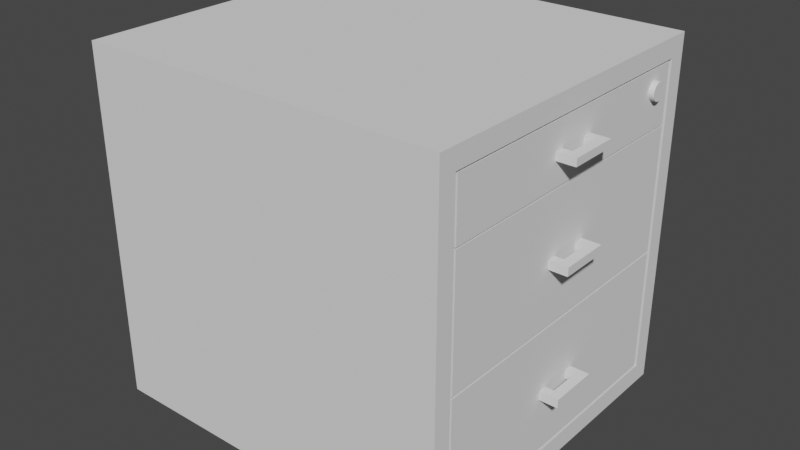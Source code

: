 # Source: Tumba.blend  (saved by Blender 2.90.8; exported with 4.5.12 LTS)
import bpy
from mathutils import Matrix  # noqa: F401  (used for matrix-valued properties, if any)

bpy.ops.wm.read_factory_settings(use_empty=True)
scene = bpy.context.scene
scene.name = 'Scene'

# ---- collections
col_collection = bpy.data.collections.new('Collection'); scene.collection.children.link(col_collection)

# ---- node groups
ng_auto_smooth = bpy.data.node_groups.new('Auto Smooth', 'GeometryNodeTree')
_s = ng_auto_smooth.interface.new_socket(name='Geometry', in_out='OUTPUT', socket_type='NodeSocketGeometry')
_s = ng_auto_smooth.interface.new_socket(name='Geometry', in_out='INPUT', socket_type='NodeSocketGeometry')
_s = ng_auto_smooth.interface.new_socket(name='Angle', in_out='INPUT', socket_type='NodeSocketFloat')
_s.subtype = 'ANGLE'
_s.min_value = 0.0
_s.max_value = 3.142
ng_auto_smooth.is_modifier = True
_N = ng_auto_smooth.nodes; _L = ng_auto_smooth.links
n0 = _N.new('NodeGroupOutput'); n0.name = 'Group Output'; n0.location = (480, -100)
n1 = _N.new('NodeGroupInput'); n1.name = 'Group Input'; n1.location = (-420, -300)
n2 = _N.new('NodeGroupInput'); n2.name = 'Group Input.001'; n2.location = (-60, -100)
n3 = _N.new('GeometryNodeSetShadeSmooth'); n3.name = 'Set Shade Smooth'; n3.location = (120, -100)
n3.domain = 'EDGE'
n4 = _N.new('GeometryNodeSetShadeSmooth'); n4.name = 'Set Shade Smooth.001'; n4.location = (300, -100)
n5 = _N.new('GeometryNodeInputMeshEdgeAngle'); n5.name = 'Edge Angle'; n5.location = (-420, -220)
n6 = _N.new('GeometryNodeInputEdgeSmooth'); n6.name = 'Is Edge Smooth'; n6.location = (-60, -160)
n7 = _N.new('GeometryNodeInputShadeSmooth'); n7.name = 'Is Face Smooth'; n7.location = (-240, -340)
n8 = _N.new('FunctionNodeBooleanMath'); n8.name = 'Boolean Math'; n8.location = (-60, -220)
n9 = _N.new('FunctionNodeCompare'); n9.name = 'Compare'; n9.location = (-240, -180)
n9.operation = 'LESS_EQUAL'
_L.new(n5.outputs[0], n9.inputs[0])
_L.new(n4.outputs[0], n0.inputs[0])
_L.new(n1.outputs[1], n9.inputs[1])
_L.new(n9.outputs[0], n8.inputs[0])
_L.new(n7.outputs[0], n8.inputs[1])
_L.new(n2.outputs[0], n3.inputs[0])
_L.new(n6.outputs[0], n3.inputs[1])
_L.new(n3.outputs[0], n4.inputs[0])
_L.new(n8.outputs[0], n3.inputs[2])
n0.is_active_output = True

# ---- world
world_world = bpy.data.worlds.new('World'); scene.world = world_world
world_world.use_nodes = True; world_world.node_tree.nodes.clear()
_N = world_world.node_tree.nodes; _L = world_world.node_tree.links
n0 = _N.new('ShaderNodeOutputWorld'); n0.name = 'World Output'; n0.location = (300, 300)
n1 = _N.new('ShaderNodeBackground'); n1.name = 'Background'; n1.location = (10, 300)
n1.inputs[0].default_value = (0.05088, 0.05088, 0.05088, 1.0)
_L.new(n1.outputs[0], n0.inputs[0])
n0.is_active_output = True
world_world.color = (0.05088, 0.05088, 0.05088)
world_world.use_sun_shadow = False
world_world.sun_shadow_jitter_overblur = 0.0

# ---- meshes
me_x = bpy.data.meshes.new('Куб')
me_x.from_pydata([(-0.4885, -0.4218, 0.0003239), (-0.4885, -0.4218, 0.9176), (-0.4885, 0.461, 0.0003239), (-0.4885, 0.461, 0.9176), (0.4673, -0.4218, 0.0003239), (0.4673, -0.4218, 0.9176), (0.4673, 0.461, 0.0003239), (0.4673, 0.461, 0.9176), (-0.4471, -0.3836, 0.04171), (-0.4471, -0.3836, 0.8763), (-0.4471, 0.4228, 0.04171), (-0.4471, 0.4228, 0.8763), (0.4673, -0.375, 0.05101), (0.4673, -0.375, 0.867), (0.4673, 0.4142, 0.05101), (0.4673, 0.4142, 0.867)], [], [(0, 1, 3, 2), (2, 3, 7, 6), (4, 5, 1, 0), (2, 6, 4, 0), (7, 3, 1, 5), (8, 10, 11, 9), (10, 14, 15, 11), (12, 8, 9, 13), (10, 8, 12, 14), (15, 13, 9, 11), (4, 6, 7, 5, 13, 15, 14, 12), (5, 4, 12, 13)])
_uv = me_x.uv_layers.new(name='UVКарта')
_uv.uv.foreach_set('vector', [0.375, 0.0, 0.625, 0.0, 0.625, 0.25, 0.375, 0.25, 0.375, 0.25, 0.625, 0.25, 0.625, 0.5, 0.375, 0.5, 0.375, 0.75, 0.625, 0.75, 0.625, 1.0, 0.375, 1.0, 0.125, 0.5, 0.375, 0.5, 0.375, 0.75, 0.125, 0.75, 0.625, 0.5, 0.875, 0.5, 0.875, 0.75, 0.625, 0.75, 0.375, 0.0, 0.375, 0.25, 0.625, 0.25, 0.625, 0.0, 0.375, 0.25, 0.375, 0.5, 0.625, 0.5, 0.625, 0.25, 0.375, 0.75, 0.375, 1.0, 0.625, 1.0, 0.625, 0.75, 0.125, 0.5, 0.125, 0.75, 0.375, 0.75, 0.375, 0.5, 0.625, 0.5, 0.625, 0.75, 0.875, 0.75, 0.875, 0.5, 0.375, 0.75, 0.375, 0.5, 0.625, 0.5, 0.625, 0.75, 0.625, 0.75, 0.625, 0.5, 0.375, 0.5, 0.375, 0.75, 0.625, 0.75, 0.375, 0.75, 0.375, 0.75, 0.625, 0.75])
me_x.use_remesh_fix_poles = True
me_x.use_remesh_preserve_attributes = False
me_x.use_mirror_x = True
me_x.update()
me_006 = bpy.data.meshes.new('Куб.006')
me_006.from_pydata([(-0.01312, -0.04071, -0.01089), (-0.01312, -0.04071, 0.01089), (-0.01312, 0.04071, -0.01089), (-0.01312, 0.04071, 0.01089), (0.01312, 0.06369, -0.01089), (0.01312, 0.06369, 0.01089), (0.01312, -0.06533, -0.01089), (0.01312, -0.06533, 0.01089), (-0.04872, 0.04071, -0.01089), (-0.04872, 0.04071, 0.01089), (-0.04872, 0.06369, -0.01089), (-0.04872, 0.06369, 0.01089), (-0.04857, -0.04071, -0.01089), (-0.04857, -0.04071, 0.01089), (-0.04857, -0.06533, -0.01089), (-0.04857, -0.06533, 0.01089), (-0.9123, -0.3857, -0.1553), (-0.9123, -0.3857, 0.1687), (-0.9123, 0.386, -0.1553), (-0.9123, 0.386, 0.1687), (-0.03513, -0.3857, -0.1553), (-0.03513, -0.3857, 0.1687), (-0.03513, 0.386, -0.1553), (-0.03513, 0.386, 0.1687), (-0.8922, -0.3523, -0.1413), (-0.8877, -0.3447, 0.1687), (-0.8922, 0.3526, -0.1413), (-0.8877, 0.3451, 0.1687), (-0.05518, -0.3523, -0.1413), (-0.05969, -0.3447, 0.1687), (-0.05518, 0.3526, -0.1413), (-0.05969, 0.3451, 0.1687)], [], [(0, 1, 3, 2), (4, 10, 11, 5), (7, 6, 4, 5), (2, 8, 10, 4, 6, 14, 12, 0), (3, 1, 13, 15, 7, 5, 11, 9), (8, 9, 11, 10), (2, 3, 9, 8), (7, 15, 14, 6), (13, 12, 14, 15), (1, 0, 12, 13), (16, 17, 19, 18), (18, 19, 23, 22), (22, 23, 21, 20), (20, 21, 17, 16), (18, 22, 20, 16), (24, 26, 27, 25), (26, 30, 31, 27), (30, 28, 29, 31), (28, 24, 25, 29), (26, 24, 28, 30), (19, 17, 25, 27), (21, 23, 19, 27, 31, 29, 25, 17)])
_uv = me_006.uv_layers.new(name='UVКарта')
_uv.uv.foreach_set('vector', [0.375, 0.0, 0.625, 0.0, 0.625, 0.25, 0.375, 0.25, 0.375, 0.5, 0.375, 0.25, 0.625, 0.25, 0.625, 0.5, 0.625, 0.75, 0.375, 0.75, 0.375, 0.5, 0.625, 0.5, 0.125, 0.5, 0.125, 0.5, 0.125, 0.5, 0.375, 0.5, 0.375, 0.75, 0.125, 0.75, 0.125, 0.75, 0.125, 0.75, 0.875, 0.5, 0.875, 0.75, 0.875, 0.75, 0.875, 0.75, 0.625, 0.75, 0.625, 0.5, 0.875, 0.5, 0.875, 0.5, 0.375, 0.25, 0.625, 0.25, 0.625, 0.25, 0.375, 0.25, 0.375, 0.25, 0.625, 0.25, 0.625, 0.25, 0.375, 0.25, 0.625, 0.75, 0.625, 1.0, 0.375, 1.0, 0.375, 0.75, 0.625, 0.0, 0.375, 0.0, 0.375, 0.0, 0.625, 0.0, 0.625, 0.0, 0.375, 0.0, 0.375, 0.0, 0.625, 0.0, 0.375, 0.0, 0.625, 0.0, 0.625, 0.25, 0.375, 0.25, 0.375, 0.25, 0.625, 0.25, 0.625, 0.5, 0.375, 0.5, 0.375, 0.5, 0.625, 0.5, 0.625, 0.75, 0.375, 0.75, 0.375, 0.75, 0.625, 0.75, 0.625, 1.0, 0.375, 1.0, 0.125, 0.5, 0.375, 0.5, 0.375, 0.75, 0.125, 0.75, 0.375, 0.0, 0.375, 0.25, 0.625, 0.25, 0.625, 0.0, 0.375, 0.25, 0.375, 0.5, 0.625, 0.5, 0.625, 0.25, 0.375, 0.5, 0.375, 0.75, 0.625, 0.75, 0.625, 0.5, 0.375, 0.75, 0.375, 1.0, 0.625, 1.0, 0.625, 0.75, 0.125, 0.5, 0.125, 0.75, 0.375, 0.75, 0.375, 0.5, 0.625, 0.25, 0.625, 0.0, 0.625, 0.0, 0.625, 0.25, 0.625, 0.75, 0.625, 0.5, 0.625, 0.25, 0.625, 0.25, 0.625, 0.5, 0.625, 0.75, 0.625, 1.0, 0.625, 1.0])
me_006.use_remesh_fix_poles = True
me_006.use_remesh_preserve_attributes = False
me_006.use_mirror_x = True
me_006.update()
me_008 = bpy.data.meshes.new('Куб.008')
me_008.from_pydata([(-0.01312, -0.04071, -0.01089), (-0.01312, -0.04071, 0.01089), (-0.01312, 0.04071, -0.01089), (-0.01312, 0.04071, 0.01089), (0.01312, 0.06369, -0.01089), (0.01312, 0.06369, 0.01089), (0.01312, -0.06533, -0.01089), (0.01312, -0.06533, 0.01089), (-0.04872, 0.04071, -0.01089), (-0.04872, 0.04071, 0.01089), (-0.04872, 0.06369, -0.01089), (-0.04872, 0.06369, 0.01089), (-0.04857, -0.04071, -0.01089), (-0.04857, -0.04071, 0.01089), (-0.04857, -0.06533, -0.01089), (-0.04857, -0.06533, 0.01089), (-0.9123, -0.3857, -0.1553), (-0.9123, -0.3857, 0.1687), (-0.9123, 0.386, -0.1553), (-0.9123, 0.386, 0.1687), (-0.03513, -0.3857, -0.1553), (-0.03513, -0.3857, 0.1687), (-0.03513, 0.386, -0.1553), (-0.03513, 0.386, 0.1687), (-0.8922, -0.3523, -0.1413), (-0.8877, -0.3447, 0.1687), (-0.8922, 0.3526, -0.1413), (-0.8877, 0.3451, 0.1687), (-0.05518, -0.3523, -0.1413), (-0.05969, -0.3447, 0.1687), (-0.05518, 0.3526, -0.1413), (-0.05969, 0.3451, 0.1687)], [], [(0, 1, 3, 2), (4, 10, 11, 5), (7, 6, 4, 5), (2, 8, 10, 4, 6, 14, 12, 0), (3, 1, 13, 15, 7, 5, 11, 9), (8, 9, 11, 10), (2, 3, 9, 8), (7, 15, 14, 6), (13, 12, 14, 15), (1, 0, 12, 13), (16, 17, 19, 18), (18, 19, 23, 22), (22, 23, 21, 20), (20, 21, 17, 16), (18, 22, 20, 16), (24, 26, 27, 25), (26, 30, 31, 27), (30, 28, 29, 31), (28, 24, 25, 29), (26, 24, 28, 30), (19, 17, 25, 27), (21, 23, 19, 27, 31, 29, 25, 17)])
_uv = me_008.uv_layers.new(name='UVКарта')
_uv.uv.foreach_set('vector', [0.375, 0.0, 0.625, 0.0, 0.625, 0.25, 0.375, 0.25, 0.375, 0.5, 0.375, 0.25, 0.625, 0.25, 0.625, 0.5, 0.625, 0.75, 0.375, 0.75, 0.375, 0.5, 0.625, 0.5, 0.125, 0.5, 0.125, 0.5, 0.125, 0.5, 0.375, 0.5, 0.375, 0.75, 0.125, 0.75, 0.125, 0.75, 0.125, 0.75, 0.875, 0.5, 0.875, 0.75, 0.875, 0.75, 0.875, 0.75, 0.625, 0.75, 0.625, 0.5, 0.875, 0.5, 0.875, 0.5, 0.375, 0.25, 0.625, 0.25, 0.625, 0.25, 0.375, 0.25, 0.375, 0.25, 0.625, 0.25, 0.625, 0.25, 0.375, 0.25, 0.625, 0.75, 0.625, 1.0, 0.375, 1.0, 0.375, 0.75, 0.625, 0.0, 0.375, 0.0, 0.375, 0.0, 0.625, 0.0, 0.625, 0.0, 0.375, 0.0, 0.375, 0.0, 0.625, 0.0, 0.375, 0.0, 0.625, 0.0, 0.625, 0.25, 0.375, 0.25, 0.375, 0.25, 0.625, 0.25, 0.625, 0.5, 0.375, 0.5, 0.375, 0.5, 0.625, 0.5, 0.625, 0.75, 0.375, 0.75, 0.375, 0.75, 0.625, 0.75, 0.625, 1.0, 0.375, 1.0, 0.125, 0.5, 0.375, 0.5, 0.375, 0.75, 0.125, 0.75, 0.375, 0.0, 0.375, 0.25, 0.625, 0.25, 0.625, 0.0, 0.375, 0.25, 0.375, 0.5, 0.625, 0.5, 0.625, 0.25, 0.375, 0.5, 0.375, 0.75, 0.625, 0.75, 0.625, 0.5, 0.375, 0.75, 0.375, 1.0, 0.625, 1.0, 0.625, 0.75, 0.125, 0.5, 0.125, 0.75, 0.375, 0.75, 0.375, 0.5, 0.625, 0.25, 0.625, 0.0, 0.625, 0.0, 0.625, 0.25, 0.625, 0.75, 0.625, 0.5, 0.625, 0.25, 0.625, 0.25, 0.625, 0.5, 0.625, 0.75, 0.625, 1.0, 0.625, 1.0])
me_008.use_remesh_fix_poles = True
me_008.use_remesh_preserve_attributes = False
me_008.use_mirror_x = True
me_008.update()
me_026 = bpy.data.meshes.new('Куб.026')
me_026.from_pydata([(-0.9123, -0.3857, -0.07118), (-0.9123, -0.3857, 0.07734), (-0.9123, 0.386, -0.07118), (-0.9123, 0.386, 0.07734), (-0.03513, -0.3857, -0.07118), (-0.03513, -0.3857, 0.07734), (-0.03513, 0.386, -0.07118), (-0.03513, 0.386, 0.07734), (-0.8922, -0.3523, -0.06475), (-0.8877, -0.3447, 0.07734), (-0.8922, 0.3526, -0.06475), (-0.8877, 0.3451, 0.07734), (-0.05518, -0.3523, -0.06475), (-0.05969, -0.3447, 0.07734), (-0.05518, 0.3526, -0.06475), (-0.05969, 0.3451, 0.07734), (-0.01312, -0.04071, -0.009572), (-0.01312, -0.04071, 0.009572), (-0.01312, 0.04071, -0.009572), (-0.01312, 0.04071, 0.009572), (0.01312, 0.06369, -0.009572), (0.01312, 0.06369, 0.009572), (0.01312, -0.06533, -0.009572), (0.01312, -0.06533, 0.009572), (-0.04872, 0.04071, -0.009572), (-0.04872, 0.04071, 0.009572), (-0.04872, 0.06369, -0.009572), (-0.04872, 0.06369, 0.009572), (-0.04857, -0.04071, -0.009572), (-0.04857, -0.04071, 0.009572), (-0.04857, -0.06533, -0.009572), (-0.04857, -0.06533, 0.009572)], [], [(0, 1, 3, 2), (2, 3, 7, 6), (6, 7, 5, 4), (4, 5, 1, 0), (2, 6, 4, 0), (8, 10, 11, 9), (10, 14, 15, 11), (14, 12, 13, 15), (12, 8, 9, 13), (10, 8, 12, 14), (3, 1, 9, 11), (16, 17, 19, 18), (5, 7, 3, 11, 15, 13, 9, 1), (22, 30, 28, 16, 18, 24, 26, 20), (17, 29, 31, 23, 21, 27, 25, 19), (20, 21, 23, 22), (20, 26, 27, 21), (24, 25, 27, 26), (18, 19, 25, 24), (23, 31, 30, 22), (29, 28, 30, 31), (17, 16, 28, 29)])
_uv = me_026.uv_layers.new(name='UVКарта')
_uv.uv.foreach_set('vector', [0.375, 0.0, 0.625, 0.0, 0.625, 0.25, 0.375, 0.25, 0.375, 0.25, 0.625, 0.25, 0.625, 0.5, 0.375, 0.5, 0.375, 0.5, 0.625, 0.5, 0.625, 0.75, 0.375, 0.75, 0.375, 0.75, 0.625, 0.75, 0.625, 1.0, 0.375, 1.0, 0.125, 0.5, 0.375, 0.5, 0.375, 0.75, 0.125, 0.75, 0.375, 0.0, 0.375, 0.25, 0.625, 0.25, 0.625, 0.0, 0.375, 0.25, 0.375, 0.5, 0.625, 0.5, 0.625, 0.25, 0.375, 0.5, 0.375, 0.75, 0.625, 0.75, 0.625, 0.5, 0.375, 0.75, 0.375, 1.0, 0.625, 1.0, 0.625, 0.75, 0.125, 0.5, 0.125, 0.75, 0.375, 0.75, 0.375, 0.5, 0.625, 0.25, 0.625, 0.0, 0.625, 0.0, 0.625, 0.25, 0.375, 0.0, 0.625, 0.0, 0.625, 0.25, 0.375, 0.25, 0.625, 0.75, 0.625, 0.5, 0.625, 0.25, 0.625, 0.25, 0.625, 0.5, 0.625, 0.75, 0.625, 1.0, 0.625, 1.0, 0.375, 0.75, 0.125, 0.75, 0.125, 0.75, 0.125, 0.75, 0.125, 0.5, 0.125, 0.5, 0.125, 0.5, 0.375, 0.5, 0.875, 0.75, 0.875, 0.75, 0.875, 0.75, 0.625, 0.75, 0.625, 0.5, 0.875, 0.5, 0.875, 0.5, 0.875, 0.5, 0.375, 0.5, 0.625, 0.5, 0.625, 0.75, 0.375, 0.75, 0.375, 0.5, 0.375, 0.25, 0.625, 0.25, 0.625, 0.5, 0.375, 0.25, 0.625, 0.25, 0.625, 0.25, 0.375, 0.25, 0.375, 0.25, 0.625, 0.25, 0.625, 0.25, 0.375, 0.25, 0.625, 0.75, 0.625, 1.0, 0.375, 1.0, 0.375, 0.75, 0.625, 0.0, 0.375, 0.0, 0.375, 0.0, 0.625, 0.0, 0.625, 0.0, 0.375, 0.0, 0.375, 0.0, 0.625, 0.0])
me_026.use_remesh_fix_poles = True
me_026.use_remesh_preserve_attributes = False
me_026.use_mirror_x = True
me_026.update()
me_012 = bpy.data.meshes.new('Цилиндр.012')
me_012.from_pydata([(-0.02265, 0.02265, -1.71e-09), (0.02265, 0.02265, 1.71e-09), (-0.02265, 0.02216, -0.00471), (0.02265, 0.02216, -0.00471), (-0.02265, 0.0207, -0.009214), (0.02265, 0.0207, -0.009214), (-0.02265, 0.01833, -0.01332), (0.02265, 0.01833, -0.01332), (-0.02265, 0.01516, -0.01684), (0.02265, 0.01516, -0.01684), (-0.02265, 0.01133, -0.01962), (0.02265, 0.01133, -0.01962), (-0.02265, 0.007, -0.02155), (0.02265, 0.007, -0.02155), (-0.02265, 0.002368, -0.02253), (0.02265, 0.002368, -0.02253), (-0.02265, -0.002368, -0.02253), (0.02265, -0.002368, -0.02253), (-0.02265, -0.007, -0.02155), (0.02265, -0.007, -0.02155), (-0.02265, -0.01133, -0.01962), (0.02265, -0.01133, -0.01962), (-0.02265, -0.01516, -0.01684), (0.02265, -0.01516, -0.01684), (-0.02265, -0.01833, -0.01332), (0.02265, -0.01833, -0.01332), (-0.02265, -0.0207, -0.009214), (0.02265, -0.0207, -0.009214), (-0.02265, -0.02216, -0.00471), (0.02265, -0.02216, -0.00471), (-0.02265, -0.02265, 2.701e-10), (0.02265, -0.02265, 3.691e-09), (-0.02265, -0.02216, 0.00471), (0.02265, -0.02216, 0.00471), (-0.02265, -0.0207, 0.009214), (0.02265, -0.0207, 0.009214), (-0.02265, -0.01833, 0.01332), (0.02265, -0.01833, 0.01332), (-0.02265, -0.01516, 0.01684), (0.02265, -0.01516, 0.01684), (-0.02265, -0.01133, 0.01962), (0.02265, -0.01133, 0.01962), (-0.02265, -0.007, 0.02155), (0.02265, -0.007, 0.02155), (-0.02265, -0.002368, 0.02253), (0.02265, -0.002368, 0.02253), (-0.02265, 0.002368, 0.02253), (0.02265, 0.002368, 0.02253), (-0.02265, 0.007, 0.02155), (0.02265, 0.007, 0.02155), (-0.02265, 0.01133, 0.01962), (0.02265, 0.01133, 0.01962), (-0.02265, 0.01516, 0.01684), (0.02265, 0.01516, 0.01684), (-0.02265, 0.01833, 0.01332), (0.02265, 0.01833, 0.01332), (-0.02265, 0.0207, 0.009214), (0.02265, 0.0207, 0.009214), (-0.02265, 0.02216, 0.00471), (0.02265, 0.02216, 0.00471)], [], [(0, 1, 3, 2), (2, 3, 5, 4), (4, 5, 7, 6), (6, 7, 9, 8), (8, 9, 11, 10), (10, 11, 13, 12), (12, 13, 15, 14), (14, 15, 17, 16), (16, 17, 19, 18), (18, 19, 21, 20), (20, 21, 23, 22), (22, 23, 25, 24), (24, 25, 27, 26), (26, 27, 29, 28), (28, 29, 31, 30), (30, 31, 33, 32), (32, 33, 35, 34), (34, 35, 37, 36), (36, 37, 39, 38), (38, 39, 41, 40), (40, 41, 43, 42), (42, 43, 45, 44), (44, 45, 47, 46), (46, 47, 49, 48), (48, 49, 51, 50), (50, 51, 53, 52), (52, 53, 55, 54), (54, 55, 57, 56), (3, 1, 59, 57, 55, 53, 51, 49, 47, 45, 43, 41, 39, 37, 35, 33, 31, 29, 27, 25, 23, 21, 19, 17, 15, 13, 11, 9, 7, 5), (56, 57, 59, 58), (58, 59, 1, 0), (0, 2, 4, 6, 8, 10, 12, 14, 16, 18, 20, 22, 24, 26, 28, 30, 32, 34, 36, 38, 40, 42, 44, 46, 48, 50, 52, 54, 56, 58)])
me_012.polygons.foreach_set('use_smooth', [True] * 32)
_uv = me_012.uv_layers.new(name='UVКарта')
_uv.uv.foreach_set('vector', [1.0, 0.5, 1.0, 1.0, 0.9667, 1.0, 0.9667, 0.5, 0.9667, 0.5, 0.9667, 1.0, 0.9333, 1.0, 0.9333, 0.5, 0.9333, 0.5, 0.9333, 1.0, 0.9, 1.0, 0.9, 0.5, 0.9, 0.5, 0.9, 1.0, 0.8667, 1.0, 0.8667, 0.5, 0.8667, 0.5, 0.8667, 1.0, 0.8333, 1.0, 0.8333, 0.5, 0.8333, 0.5, 0.8333, 1.0, 0.8, 1.0, 0.8, 0.5, 0.8, 0.5, 0.8, 1.0, 0.7667, 1.0, 0.7667, 0.5, 0.7667, 0.5, 0.7667, 1.0, 0.7333, 1.0, 0.7333, 0.5, 0.7333, 0.5, 0.7333, 1.0, 0.7, 1.0, 0.7, 0.5, 0.7, 0.5, 0.7, 1.0, 0.6667, 1.0, 0.6667, 0.5, 0.6667, 0.5, 0.6667, 1.0, 0.6333, 1.0, 0.6333, 0.5, 0.6333, 0.5, 0.6333, 1.0, 0.6, 1.0, 0.6, 0.5, 0.6, 0.5, 0.6, 1.0, 0.5667, 1.0, 0.5667, 0.5, 0.5667, 0.5, 0.5667, 1.0, 0.5333, 1.0, 0.5333, 0.5, 0.5333, 0.5, 0.5333, 1.0, 0.5, 1.0, 0.5, 0.5, 0.5, 0.5, 0.5, 1.0, 0.4667, 1.0, 0.4667, 0.5, 0.4667, 0.5, 0.4667, 1.0, 0.4333, 1.0, 0.4333, 0.5, 0.4333, 0.5, 0.4333, 1.0, 0.4, 1.0, 0.4, 0.5, 0.4, 0.5, 0.4, 1.0, 0.3667, 1.0, 0.3667, 0.5, 0.3667, 0.5, 0.3667, 1.0, 0.3333, 1.0, 0.3333, 0.5, 0.3333, 0.5, 0.3333, 1.0, 0.3, 1.0, 0.3, 0.5, 0.3, 0.5, 0.3, 1.0, 0.2667, 1.0, 0.2667, 0.5, 0.2667, 0.5, 0.2667, 1.0, 0.2333, 1.0, 0.2333, 0.5, 0.2333, 0.5, 0.2333, 1.0, 0.2, 1.0, 0.2, 0.5, 0.2, 0.5, 0.2, 1.0, 0.1667, 1.0, 0.1667, 0.5, 0.1667, 0.5, 0.1667, 1.0, 0.1333, 1.0, 0.1333, 0.5, 0.1333, 0.5, 0.1333, 1.0, 0.1, 1.0, 0.1, 0.5, 0.1, 0.5, 0.1, 1.0, 0.06667, 1.0, 0.06667, 0.5, 0.2999, 0.4848, 0.25, 0.49, 0.2001, 0.4848, 0.1524, 0.4693, 0.1089, 0.4442, 0.07165, 0.4106, 0.04215, 0.37, 0.02175, 0.3242, 0.01131, 0.2751, 0.01131, 0.2249, 0.02175, 0.1758, 0.04215, 0.13, 0.07165, 0.08941, 0.1089, 0.05584, 0.1524, 0.03075, 0.2001, 0.01524, 0.25, 0.01, 0.2999, 0.01524, 0.3476, 0.03075, 0.3911, 0.05584, 0.4284, 0.08941, 0.4578, 0.13, 0.4783, 0.1758, 0.4887, 0.2249, 0.4887, 0.2751, 0.4783, 0.3242, 0.4578, 0.37, 0.4284, 0.4106, 0.3911, 0.4442, 0.3476, 0.4693, 0.06667, 0.5, 0.06667, 1.0, 0.03333, 1.0, 0.03333, 0.5, 0.03333, 0.5, 0.03333, 1.0, -3.651e-07, 1.0, -3.651e-07, 0.5, 0.75, 0.49, 0.7999, 0.4848, 0.8476, 0.4693, 0.8911, 0.4442, 0.9284, 0.4106, 0.9578, 0.37, 0.9783, 0.3242, 0.9887, 0.2751, 0.9887, 0.2249, 0.9783, 0.1758, 0.9578, 0.13, 0.9284, 0.08941, 0.8911, 0.05584, 0.8476, 0.03075, 0.7999, 0.01524, 0.75, 0.01, 0.7001, 0.01524, 0.6524, 0.03075, 0.6089, 0.05584, 0.5716, 0.08941, 0.5422, 0.13, 0.5217, 0.1758, 0.5113, 0.2249, 0.5113, 0.2751, 0.5217, 0.3242, 0.5422, 0.37, 0.5716, 0.4106, 0.6089, 0.4442, 0.6524, 0.4693, 0.7001, 0.4848])
me_012.use_remesh_fix_poles = True
me_012.use_remesh_preserve_attributes = False
me_012.use_mirror_x = True
me_012.update()

# ---- objects
ob_x = bpy.data.objects.new('Куб', me_x)
ob_003 = bpy.data.objects.new('Куб.003', me_006)
ob_004 = bpy.data.objects.new('Куб.004', me_008)
ob_023 = bpy.data.objects.new('Куб.023', me_026)
ob_002 = bpy.data.objects.new('Цилиндр.002', me_012)

# ---- transforms, parenting, visibility, modifiers, constraints
ob_x.location = (0.0, 0.0, 0.0)
ob_x.lineart.crease_threshold = 0.0
ob_x.use_mesh_mirror_x = True
ob_003.location = (0.501, 0.01837, 0.5411)
ob_003.lineart.crease_threshold = 0.0
ob_003.use_mesh_mirror_x = True
ob_004.location = (0.501, 0.01837, 0.2121)
ob_004.lineart.crease_threshold = 0.0
ob_004.use_mesh_mirror_x = True
ob_023.location = (0.501, 0.01837, 0.7847)
ob_023.lineart.crease_threshold = 0.0
ob_023.use_mesh_mirror_x = True
ob_002.location = (0.4569, 0.3431, 0.8116)
ob_002.lineart.crease_threshold = 0.0
ob_002.use_mesh_mirror_x = True
_m = ob_002.modifiers.new('Auto Smooth', 'NODES')
_m.node_group = ng_auto_smooth
_gi = [s.identifier for s in ng_auto_smooth.interface.items_tree if s.item_type == 'SOCKET' and s.in_out == 'INPUT']
_m[_gi[1]] = 0.5236  # Angle

# ---- collection membership
col_collection.objects.link(ob_x)
col_collection.objects.link(ob_003)
col_collection.objects.link(ob_004)
col_collection.objects.link(ob_023)
col_collection.objects.link(ob_002)

# ---- scene / render settings (as saved in the file)
scene.frame_start = 1; scene.frame_end = 250; scene.frame_set(182)
scene.render.engine = 'BLENDER_EEVEE_NEXT'
scene.cycles.use_denoising = False
scene.cycles.samples = 128
scene.cycles.sampling_pattern = 'TABULATED_SOBOL'
scene.cycles.use_adaptive_sampling = False
scene.cycles.use_light_tree = False
scene.view_settings.view_transform = 'Filmic'
bpy.context.view_layer.update()

# ---- added for rendering (the .blend has no active camera and no usable light): camera, sun
cam_auto = bpy.data.cameras.new('AutoCamera')
cam_auto.lens = 50.0
cam_auto.sensor_width = 36.0
cam_auto.clip_end = 1000.0
ob_auto_camera = bpy.data.objects.new('AutoCamera', cam_auto)
scene.collection.objects.link(ob_auto_camera)
ob_auto_camera.location = (1.51222, -1.77967, 1.65851)
ob_auto_camera.rotation_euler = (1.09748, -7.21219e-08, 0.694738)
scene.camera = ob_auto_camera
light_auto_sun = bpy.data.lights.new('AutoSun', 'SUN')
light_auto_sun.energy = 3.0
light_auto_sun.angle = 0.0523599
ob_auto_sun = bpy.data.objects.new('AutoSun', light_auto_sun)
scene.collection.objects.link(ob_auto_sun)
ob_auto_sun.rotation_euler = (0.872665, 0.174533, 0.523599)
bpy.context.view_layer.update()
